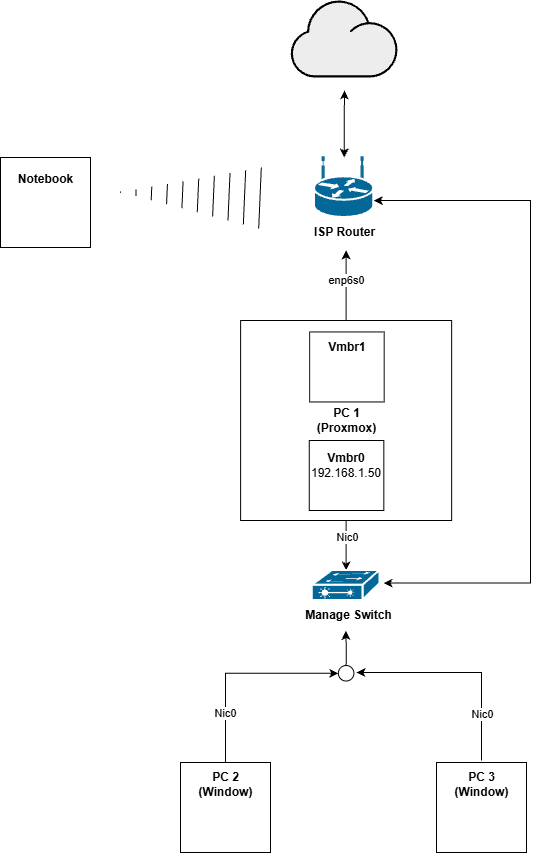

The diagram above was exported from draw.io. Its source (the exported page's mxGraphModel, read from the mxfile embedded in the PNG):
<mxGraphModel dx="1625" dy="893" grid="1" gridSize="10" guides="1" tooltips="1" connect="1" arrows="1" fold="1" page="1" pageScale="1" pageWidth="827" pageHeight="1169" math="0" shadow="0">
  <root>
    <mxCell id="0" />
    <mxCell id="1" parent="0" />
    <mxCell id="9lAcDSBXQpPCG-xiwb5W-7" parent="1" style="shape=mxgraph.networks2.icon;aspect=fixed;fillColor=#EDEDED;strokeColor=#000000;gradientColor=#5B6163;network2IconShadow=1;network2bgFillColor=none;labelPosition=center;verticalLabelPosition=bottom;align=center;verticalAlign=top;network2Icon=mxgraph.networks2.cloud;network2IconYOffset=-0.08;network2IconW=1.0004;network2IconH=0.7222;labelPerimeter=1;" value="" vertex="1">
      <mxGeometry height="77" width="106.66" x="360.3" y="150" as="geometry" />
    </mxCell>
    <mxCell id="9lAcDSBXQpPCG-xiwb5W-43" edge="1" parent="1" style="edgeStyle=orthogonalEdgeStyle;rounded=0;orthogonalLoop=1;jettySize=auto;html=1;defaultLabelBackgroundColor=page;">
      <mxGeometry relative="1" x="0.1362" as="geometry">
        <Array as="points">
          <mxPoint x="551" y="822" />
          <mxPoint x="516" y="822" />
        </Array>
        <mxPoint x="550.9999999999998" y="910" as="sourcePoint" />
        <mxPoint x="426" y="822" as="targetPoint" />
      </mxGeometry>
    </mxCell>
    <mxCell id="9lAcDSBXQpPCG-xiwb5W-60" connectable="0" parent="9lAcDSBXQpPCG-xiwb5W-43" style="edgeLabel;html=1;align=center;verticalAlign=middle;resizable=0;points=[];inheritText=1;defaultLabelBackgroundColor=page;" value="Nic0" vertex="1">
      <mxGeometry relative="1" x="-0.6894" y="-1" as="geometry">
        <mxPoint x="-1" y="-14" as="offset" />
      </mxGeometry>
    </mxCell>
    <mxCell id="9lAcDSBXQpPCG-xiwb5W-45" edge="1" parent="1" source="9lAcDSBXQpPCG-xiwb5W-48" style="edgeStyle=orthogonalEdgeStyle;rounded=0;orthogonalLoop=1;jettySize=auto;html=1;defaultLabelBackgroundColor=page;exitX=0.5;exitY=0;exitDx=0;exitDy=0;entryX=0;entryY=0.5;entryDx=0;entryDy=0;" target="9lAcDSBXQpPCG-xiwb5W-55">
      <mxGeometry relative="1" x="0.603" as="geometry">
        <mxPoint x="415.6300000000001" y="910" as="sourcePoint" />
        <mxPoint x="416" y="832" as="targetPoint" />
      </mxGeometry>
    </mxCell>
    <mxCell id="9lAcDSBXQpPCG-xiwb5W-59" connectable="0" parent="9lAcDSBXQpPCG-xiwb5W-45" style="edgeLabel;html=1;align=center;verticalAlign=middle;resizable=0;points=[];inheritText=1;defaultLabelBackgroundColor=page;" value="Nic0" vertex="1">
      <mxGeometry relative="1" x="-0.0996" as="geometry">
        <mxPoint x="-2" y="40" as="offset" />
      </mxGeometry>
    </mxCell>
    <mxCell id="9lAcDSBXQpPCG-xiwb5W-47" connectable="0" parent="1" style="group" value="" vertex="1">
      <mxGeometry height="90" width="90" x="250" y="912" as="geometry" />
    </mxCell>
    <mxCell id="9lAcDSBXQpPCG-xiwb5W-48" parent="9lAcDSBXQpPCG-xiwb5W-47" style="rounded=0;whiteSpace=wrap;html=1;" value="" vertex="1">
      <mxGeometry height="90" width="90" as="geometry" />
    </mxCell>
    <mxCell id="9lAcDSBXQpPCG-xiwb5W-49" parent="9lAcDSBXQpPCG-xiwb5W-47" style="text;html=1;whiteSpace=wrap;strokeColor=none;fillColor=none;align=center;verticalAlign=middle;rounded=0;fontStyle=1" value="PC 2&lt;div&gt;(Window)&lt;/div&gt;" vertex="1">
      <mxGeometry height="24.545454545454547" width="45" x="22.5" y="10" as="geometry" />
    </mxCell>
    <mxCell id="9lAcDSBXQpPCG-xiwb5W-50" connectable="0" parent="1" style="group" value="" vertex="1">
      <mxGeometry height="90" width="90" x="506" y="912" as="geometry" />
    </mxCell>
    <mxCell id="9lAcDSBXQpPCG-xiwb5W-51" parent="9lAcDSBXQpPCG-xiwb5W-50" style="rounded=0;whiteSpace=wrap;html=1;" value="" vertex="1">
      <mxGeometry height="90" width="90" as="geometry" />
    </mxCell>
    <mxCell id="9lAcDSBXQpPCG-xiwb5W-52" parent="9lAcDSBXQpPCG-xiwb5W-50" style="text;html=1;whiteSpace=wrap;strokeColor=none;fillColor=none;align=center;verticalAlign=middle;rounded=0;fontStyle=1" value="PC 3&lt;div&gt;(Window)&lt;/div&gt;" vertex="1">
      <mxGeometry height="24.545454545454547" width="45" x="22.5" y="10" as="geometry" />
    </mxCell>
    <mxCell id="9lAcDSBXQpPCG-xiwb5W-53" edge="1" parent="1" source="9lAcDSBXQpPCG-xiwb5W-5" style="edgeStyle=orthogonalEdgeStyle;rounded=0;orthogonalLoop=1;jettySize=auto;html=1;defaultLabelBackgroundColor=page;startArrow=classic;startFill=1;">
      <mxGeometry relative="1" x="0.3375" as="geometry">
        <mxPoint x="414" y="240" as="targetPoint" />
      </mxGeometry>
    </mxCell>
    <mxCell id="9lAcDSBXQpPCG-xiwb5W-56" edge="1" parent="1" source="9lAcDSBXQpPCG-xiwb5W-55" style="edgeStyle=orthogonalEdgeStyle;rounded=0;orthogonalLoop=1;jettySize=auto;html=1;entryX=0.469;entryY=1.013;entryDx=0;entryDy=0;defaultLabelBackgroundColor=page;entryPerimeter=0;" target="9lAcDSBXQpPCG-xiwb5W-10">
      <mxGeometry relative="1" x="-0.5358" as="geometry">
        <mxPoint x="415.6300000000001" y="790" as="targetPoint" />
      </mxGeometry>
    </mxCell>
    <mxCell id="9lAcDSBXQpPCG-xiwb5W-55" parent="1" style="ellipse;whiteSpace=wrap;html=1;shapeInside=1;aspect=fixed;" value="" vertex="1">
      <mxGeometry height="15.55" width="15.55" x="407.85" y="815" as="geometry" />
    </mxCell>
    <mxCell id="9lAcDSBXQpPCG-xiwb5W-71" edge="1" parent="1" source="9lAcDSBXQpPCG-xiwb5W-26" style="edgeStyle=orthogonalEdgeStyle;rounded=0;orthogonalLoop=1;jettySize=auto;html=1;defaultLabelBackgroundColor=page;">
      <mxGeometry relative="1" as="geometry">
        <mxPoint x="415.63" y="400" as="targetPoint" />
      </mxGeometry>
    </mxCell>
    <mxCell id="9lAcDSBXQpPCG-xiwb5W-72" connectable="0" parent="9lAcDSBXQpPCG-xiwb5W-71" style="edgeLabel;html=1;align=center;verticalAlign=middle;resizable=0;points=[];inheritText=1;defaultLabelBackgroundColor=page;" value="enp6s0" vertex="1">
      <mxGeometry relative="1" x="0.1735" as="geometry">
        <mxPoint as="offset" />
      </mxGeometry>
    </mxCell>
    <mxCell id="9lAcDSBXQpPCG-xiwb5W-26" parent="1" style="rounded=0;whiteSpace=wrap;html=1;" value="" vertex="1">
      <mxGeometry height="200" width="211.02" x="310.12" y="470" as="geometry" />
    </mxCell>
    <mxCell id="9lAcDSBXQpPCG-xiwb5W-27" parent="1" style="text;html=1;whiteSpace=wrap;strokeColor=none;fillColor=none;align=center;verticalAlign=middle;rounded=0;fontStyle=1" value="PC 1&lt;div&gt;(Proxmox)&lt;/div&gt;" vertex="1">
      <mxGeometry height="24.545454545454547" width="45" x="393.91999999999996" y="557.73" as="geometry" />
    </mxCell>
    <mxCell id="9lAcDSBXQpPCG-xiwb5W-67" edge="1" parent="1" source="9lAcDSBXQpPCG-xiwb5W-26" style="edgeStyle=orthogonalEdgeStyle;rounded=0;orthogonalLoop=1;jettySize=auto;html=1;entryX=0.5;entryY=0;entryDx=0;entryDy=0;entryPerimeter=0;defaultLabelBackgroundColor=page;" target="9lAcDSBXQpPCG-xiwb5W-3">
      <mxGeometry relative="1" as="geometry" />
    </mxCell>
    <mxCell id="9lAcDSBXQpPCG-xiwb5W-75" connectable="0" parent="9lAcDSBXQpPCG-xiwb5W-67" style="edgeLabel;html=1;align=center;verticalAlign=middle;resizable=0;points=[];inheritText=1;defaultLabelBackgroundColor=page;" value="Nic0" vertex="1">
      <mxGeometry relative="1" x="-0.36" y="1" as="geometry">
        <mxPoint as="offset" />
      </mxGeometry>
    </mxCell>
    <mxCell id="9lAcDSBXQpPCG-xiwb5W-73" connectable="0" parent="1" style="group" value="" vertex="1">
      <mxGeometry height="60" width="117.25999999999999" x="360.3" y="720" as="geometry" />
    </mxCell>
    <mxCell id="9lAcDSBXQpPCG-xiwb5W-3" parent="9lAcDSBXQpPCG-xiwb5W-73" style="strokeColor=#ffffff;sketch=0;html=1;pointerEvents=1;dashed=0;fillColor=#036897;strokeWidth=2;verticalLabelPosition=bottom;verticalAlign=top;align=center;outlineConnect=0;shape=mxgraph.cisco.switches.layer_2_remote_switch;labelPerimeter=1;" value="" vertex="1">
      <mxGeometry height="30" width="67.74" x="21.45999999999998" as="geometry" />
    </mxCell>
    <mxCell id="9lAcDSBXQpPCG-xiwb5W-10" parent="9lAcDSBXQpPCG-xiwb5W-73" style="text;html=1;whiteSpace=wrap;strokeColor=none;fillColor=none;align=center;verticalAlign=middle;rounded=0;" value="&lt;b&gt;Manage Switch&lt;/b&gt;" vertex="1">
      <mxGeometry height="30" width="117.26" y="30" as="geometry" />
    </mxCell>
    <mxCell id="9lAcDSBXQpPCG-xiwb5W-74" connectable="0" parent="1" style="group" value="" vertex="1">
      <mxGeometry height="90" width="83.32999999999998" x="373" y="307" as="geometry" />
    </mxCell>
    <mxCell id="9lAcDSBXQpPCG-xiwb5W-5" parent="9lAcDSBXQpPCG-xiwb5W-74" style="strokeColor=#ffffff;sketch=0;html=1;pointerEvents=1;dashed=0;fillColor=#036897;strokeWidth=2;verticalLabelPosition=bottom;verticalAlign=top;align=center;outlineConnect=0;shape=mxgraph.cisco.routers.wireless_router;labelPerimeter=1;" value="" vertex="1">
      <mxGeometry height="60" width="59.34" x="10.960000000000036" as="geometry" />
    </mxCell>
    <mxCell id="9lAcDSBXQpPCG-xiwb5W-9" parent="9lAcDSBXQpPCG-xiwb5W-74" style="text;html=1;whiteSpace=wrap;strokeColor=none;fillColor=none;align=center;verticalAlign=middle;rounded=0;fontStyle=1" value="ISP Router" vertex="1">
      <mxGeometry height="30" width="83.33" y="60" as="geometry" />
    </mxCell>
    <mxCell id="9lAcDSBXQpPCG-xiwb5W-76" parent="1" style="rounded=0;whiteSpace=wrap;html=1;" value="" vertex="1">
      <mxGeometry height="70" width="74.57" x="378.76" y="590" as="geometry" />
    </mxCell>
    <mxCell id="9lAcDSBXQpPCG-xiwb5W-77" parent="1" style="rounded=0;whiteSpace=wrap;html=1;" value="" vertex="1">
      <mxGeometry height="70" width="74.57" x="379.13" y="481.45" as="geometry" />
    </mxCell>
    <mxCell id="9lAcDSBXQpPCG-xiwb5W-79" parent="1" style="text;html=1;whiteSpace=wrap;strokeColor=none;fillColor=none;align=center;verticalAlign=middle;rounded=0;" value="&lt;b&gt;Vmbr0&lt;/b&gt;&lt;div&gt;192.168.1.50&lt;/div&gt;" vertex="1">
      <mxGeometry height="30" width="60" x="385.63" y="600" as="geometry" />
    </mxCell>
    <mxCell id="9lAcDSBXQpPCG-xiwb5W-80" parent="1" style="text;html=1;whiteSpace=wrap;strokeColor=none;fillColor=none;align=center;verticalAlign=middle;rounded=0;" value="&lt;b&gt;Vmbr1&lt;/b&gt;" vertex="1">
      <mxGeometry height="30" width="60" x="386.83" y="482" as="geometry" />
    </mxCell>
    <mxCell id="9lAcDSBXQpPCG-xiwb5W-83" connectable="0" parent="1" style="group" value="" vertex="1">
      <mxGeometry height="90" width="90" x="70" y="307" as="geometry" />
    </mxCell>
    <mxCell id="9lAcDSBXQpPCG-xiwb5W-84" parent="9lAcDSBXQpPCG-xiwb5W-83" style="rounded=0;whiteSpace=wrap;html=1;" value="" vertex="1">
      <mxGeometry height="90" width="90" as="geometry" />
    </mxCell>
    <mxCell id="9lAcDSBXQpPCG-xiwb5W-85" parent="9lAcDSBXQpPCG-xiwb5W-83" style="text;html=1;whiteSpace=wrap;strokeColor=none;fillColor=none;align=center;verticalAlign=middle;rounded=0;fontStyle=1" value="Notebook" vertex="1">
      <mxGeometry height="24.545454545454547" width="45" x="22.5" y="10" as="geometry" />
    </mxCell>
    <mxCell id="V7WnoWiMQo4YcI8-CVc0-2" edge="1" parent="1" source="9lAcDSBXQpPCG-xiwb5W-5" style="edgeStyle=orthogonalEdgeStyle;rounded=0;orthogonalLoop=1;jettySize=auto;html=1;entryX=1;entryY=0.5;entryDx=0;entryDy=0;entryPerimeter=0;defaultLabelBackgroundColor=page;startArrow=classic;startFill=1;">
      <mxGeometry relative="1" x="-0.5771" as="geometry">
        <Array as="points">
          <mxPoint x="600" y="350" />
          <mxPoint x="600" y="732.6" />
        </Array>
        <mxPoint x="446.8299999999999" y="334.55" as="sourcePoint" />
        <mxPoint x="453.03" y="732.55" as="targetPoint" />
      </mxGeometry>
    </mxCell>
    <mxCell id="V7WnoWiMQo4YcI8-CVc0-4" edge="1" parent="1" style="shape=mxgraph.arrows2.wedgeArrowDashed2;html=1;bendable=0;startWidth=30.57471264367816;stepSize=15;rounded=0;defaultLabelBackgroundColor=page;" value="">
      <mxGeometry height="100" relative="1" width="100" as="geometry">
        <mxPoint x="329.5" y="347.55" as="sourcePoint" />
        <mxPoint x="190" y="341.55" as="targetPoint" />
      </mxGeometry>
    </mxCell>
  </root>
</mxGraphModel>